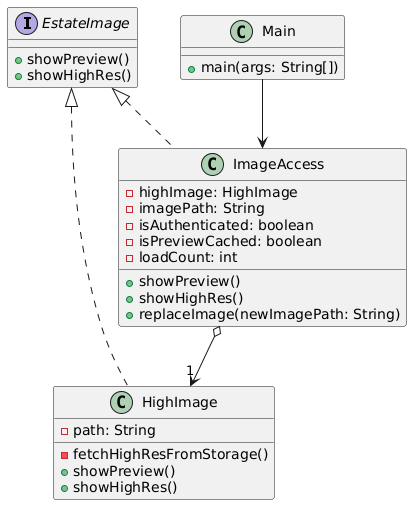

The diagram above was rendered by PlantUML. Its source (embedded in the PNG):
@startuml
interface EstateImage {
  +showPreview()
  +showHighRes()
}

class HighImage {
  -path: String
  -fetchHighResFromStorage()
  +showPreview()
  +showHighRes()
}

class ImageAccess {
  -highImage: HighImage
  -imagePath: String
  -isAuthenticated: boolean
  -isPreviewCached: boolean
  -loadCount: int
  +showPreview()
  +showHighRes()
  +replaceImage(newImagePath: String)
}

class Main {
  +main(args: String[])
}

EstateImage <|.. HighImage
EstateImage <|.. ImageAccess
ImageAccess o--> "1" HighImage
Main --> ImageAccess
@enduml